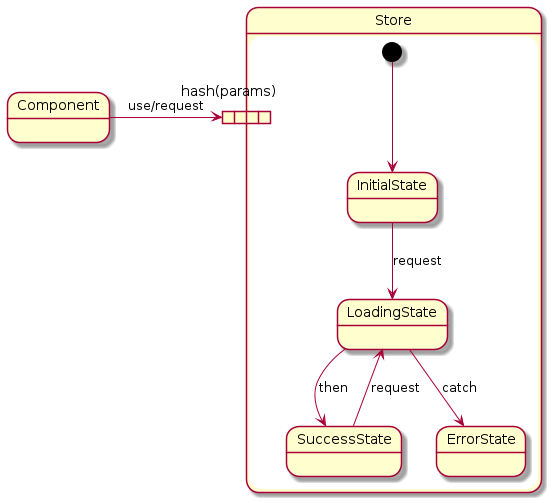

The diagram above was rendered by PlantUML. Its source (embedded in the PNG):
@startuml async-state-diagram
state Store {
  state "hash(params)" as hash <<expansionOutput>>
  state InitialState
  state LoadingState
  state SuccessState
  state ErrorState
  [*] --> InitialState
}

InitialState --> LoadingState: request
LoadingState --> SuccessState: then
LoadingState --> ErrorState: catch
SuccessState --> LoadingState: request

state Component
Component -right-> hash: use/request
@enduml